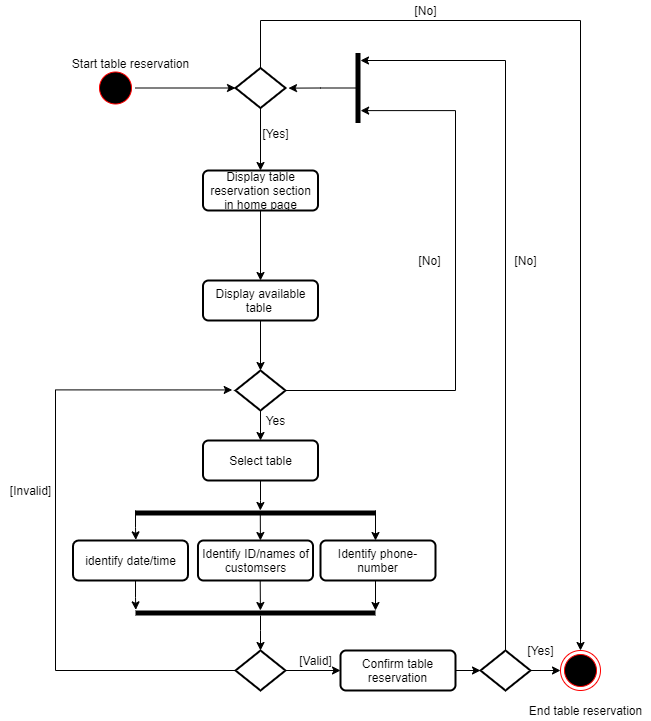

The diagram above was exported from draw.io. Its source (the exported page's mxGraphModel, read from the mxfile embedded in the PNG):
<mxGraphModel dx="1038" dy="1708" grid="1" gridSize="10" guides="1" tooltips="1" connect="1" arrows="1" fold="1" page="1" pageScale="1" pageWidth="827" pageHeight="1169" math="0" shadow="0">
  <root>
    <mxCell id="WIyWlLk6GJQsqaUBKTNV-0" />
    <mxCell id="WIyWlLk6GJQsqaUBKTNV-1" parent="WIyWlLk6GJQsqaUBKTNV-0" />
    <mxCell id="AR7HIVMhikSgFi_bIfLq-1" value="" style="ellipse;html=1;shape=endState;fillColor=#000000;strokeColor=#ff0000;" parent="WIyWlLk6GJQsqaUBKTNV-1" vertex="1">
      <mxGeometry x="565" y="360" width="40" height="40" as="geometry" />
    </mxCell>
    <mxCell id="AR7HIVMhikSgFi_bIfLq-16" value="" style="edgeStyle=orthogonalEdgeStyle;rounded=0;orthogonalLoop=1;jettySize=auto;html=1;" parent="WIyWlLk6GJQsqaUBKTNV-1" source="AR7HIVMhikSgFi_bIfLq-2" edge="1">
      <mxGeometry relative="1" as="geometry">
        <mxPoint x="240" y="-202.5" as="targetPoint" />
      </mxGeometry>
    </mxCell>
    <mxCell id="AR7HIVMhikSgFi_bIfLq-2" value="" style="ellipse;html=1;shape=startState;fillColor=#000000;strokeColor=#ff0000;" parent="WIyWlLk6GJQsqaUBKTNV-1" vertex="1">
      <mxGeometry x="100" y="-222.5" width="40" height="40" as="geometry" />
    </mxCell>
    <mxCell id="AR7HIVMhikSgFi_bIfLq-5" value="Start table reservation" style="text;html=1;align=center;verticalAlign=middle;resizable=0;points=[];autosize=1;strokeColor=none;fillColor=none;" parent="WIyWlLk6GJQsqaUBKTNV-1" vertex="1">
      <mxGeometry x="70" y="-237.5" width="130" height="20" as="geometry" />
    </mxCell>
    <mxCell id="AR7HIVMhikSgFi_bIfLq-8" value="[No]" style="text;html=1;align=center;verticalAlign=middle;resizable=0;points=[];autosize=1;strokeColor=none;fillColor=none;" parent="WIyWlLk6GJQsqaUBKTNV-1" vertex="1">
      <mxGeometry x="410" y="-290" width="40" height="20" as="geometry" />
    </mxCell>
    <mxCell id="AR7HIVMhikSgFi_bIfLq-18" value="End table reservation" style="text;html=1;align=center;verticalAlign=middle;resizable=0;points=[];autosize=1;strokeColor=none;fillColor=none;" parent="WIyWlLk6GJQsqaUBKTNV-1" vertex="1">
      <mxGeometry x="525" y="410" width="130" height="20" as="geometry" />
    </mxCell>
    <mxCell id="AR7HIVMhikSgFi_bIfLq-23" value="" style="edgeStyle=orthogonalEdgeStyle;rounded=0;orthogonalLoop=1;jettySize=auto;html=1;entryX=0.5;entryY=0;entryDx=0;entryDy=0;" parent="WIyWlLk6GJQsqaUBKTNV-1" source="AR7HIVMhikSgFi_bIfLq-19" target="AR7HIVMhikSgFi_bIfLq-27" edge="1">
      <mxGeometry relative="1" as="geometry">
        <mxPoint x="265" y="-140" as="targetPoint" />
      </mxGeometry>
    </mxCell>
    <mxCell id="kK0QJu7Eqh7gX37FuH9_-52" value="" style="edgeStyle=orthogonalEdgeStyle;rounded=0;orthogonalLoop=1;jettySize=auto;html=1;entryX=0.5;entryY=0;entryDx=0;entryDy=0;" parent="WIyWlLk6GJQsqaUBKTNV-1" source="AR7HIVMhikSgFi_bIfLq-19" target="AR7HIVMhikSgFi_bIfLq-1" edge="1">
      <mxGeometry relative="1" as="geometry">
        <mxPoint x="265" y="-302.5" as="targetPoint" />
        <Array as="points">
          <mxPoint x="265" y="-270" />
          <mxPoint x="585" y="-270" />
        </Array>
      </mxGeometry>
    </mxCell>
    <mxCell id="AR7HIVMhikSgFi_bIfLq-19" value="" style="strokeWidth=2;html=1;shape=mxgraph.flowchart.decision;whiteSpace=wrap;" parent="WIyWlLk6GJQsqaUBKTNV-1" vertex="1">
      <mxGeometry x="240" y="-222.5" width="50" height="40" as="geometry" />
    </mxCell>
    <mxCell id="AR7HIVMhikSgFi_bIfLq-26" value="[Yes]" style="text;html=1;align=center;verticalAlign=middle;resizable=0;points=[];autosize=1;strokeColor=none;fillColor=none;" parent="WIyWlLk6GJQsqaUBKTNV-1" vertex="1">
      <mxGeometry x="260" y="-167.5" width="40" height="20" as="geometry" />
    </mxCell>
    <mxCell id="AR7HIVMhikSgFi_bIfLq-31" value="" style="edgeStyle=orthogonalEdgeStyle;rounded=0;orthogonalLoop=1;jettySize=auto;html=1;" parent="WIyWlLk6GJQsqaUBKTNV-1" source="AR7HIVMhikSgFi_bIfLq-27" target="AR7HIVMhikSgFi_bIfLq-29" edge="1">
      <mxGeometry relative="1" as="geometry" />
    </mxCell>
    <mxCell id="AR7HIVMhikSgFi_bIfLq-27" value="Display table reservation section in home page" style="whiteSpace=wrap;html=1;rounded=1;strokeWidth=2;arcSize=14;" parent="WIyWlLk6GJQsqaUBKTNV-1" vertex="1">
      <mxGeometry x="207.5" y="-120" width="115" height="40" as="geometry" />
    </mxCell>
    <mxCell id="kK0QJu7Eqh7gX37FuH9_-2" value="" style="edgeStyle=orthogonalEdgeStyle;rounded=0;orthogonalLoop=1;jettySize=auto;html=1;" parent="WIyWlLk6GJQsqaUBKTNV-1" source="AR7HIVMhikSgFi_bIfLq-29" edge="1">
      <mxGeometry relative="1" as="geometry">
        <mxPoint x="265" y="80" as="targetPoint" />
      </mxGeometry>
    </mxCell>
    <mxCell id="AR7HIVMhikSgFi_bIfLq-29" value="Display available table&amp;nbsp;" style="whiteSpace=wrap;html=1;rounded=1;strokeWidth=2;arcSize=14;" parent="WIyWlLk6GJQsqaUBKTNV-1" vertex="1">
      <mxGeometry x="207.5" y="-10" width="115" height="40" as="geometry" />
    </mxCell>
    <mxCell id="kK0QJu7Eqh7gX37FuH9_-7" value="" style="edgeStyle=orthogonalEdgeStyle;rounded=0;orthogonalLoop=1;jettySize=auto;html=1;" parent="WIyWlLk6GJQsqaUBKTNV-1" source="AR7HIVMhikSgFi_bIfLq-32" target="kK0QJu7Eqh7gX37FuH9_-6" edge="1">
      <mxGeometry relative="1" as="geometry" />
    </mxCell>
    <mxCell id="kK0QJu7Eqh7gX37FuH9_-10" value="" style="edgeStyle=orthogonalEdgeStyle;rounded=0;orthogonalLoop=1;jettySize=auto;html=1;entryX=1.027;entryY=0.823;entryDx=0;entryDy=0;entryPerimeter=0;" parent="WIyWlLk6GJQsqaUBKTNV-1" source="AR7HIVMhikSgFi_bIfLq-32" target="kK0QJu7Eqh7gX37FuH9_-54" edge="1">
      <mxGeometry relative="1" as="geometry">
        <mxPoint x="360" y="-180" as="targetPoint" />
        <Array as="points">
          <mxPoint x="460" y="100" />
          <mxPoint x="460" y="-180" />
        </Array>
      </mxGeometry>
    </mxCell>
    <mxCell id="AR7HIVMhikSgFi_bIfLq-32" value="" style="strokeWidth=2;html=1;shape=mxgraph.flowchart.decision;whiteSpace=wrap;" parent="WIyWlLk6GJQsqaUBKTNV-1" vertex="1">
      <mxGeometry x="240" y="80" width="50" height="40" as="geometry" />
    </mxCell>
    <mxCell id="AR7HIVMhikSgFi_bIfLq-36" value="Yes" style="text;html=1;align=center;verticalAlign=middle;resizable=0;points=[];autosize=1;strokeColor=none;fillColor=none;" parent="WIyWlLk6GJQsqaUBKTNV-1" vertex="1">
      <mxGeometry x="260" y="120" width="40" height="20" as="geometry" />
    </mxCell>
    <mxCell id="AR7HIVMhikSgFi_bIfLq-39" value="Identify ID/names of customsers" style="whiteSpace=wrap;html=1;rounded=1;strokeWidth=2;arcSize=14;" parent="WIyWlLk6GJQsqaUBKTNV-1" vertex="1">
      <mxGeometry x="202.5" y="250" width="115" height="40" as="geometry" />
    </mxCell>
    <mxCell id="AR7HIVMhikSgFi_bIfLq-47" value="" style="edgeStyle=orthogonalEdgeStyle;rounded=0;orthogonalLoop=1;jettySize=auto;html=1;" parent="WIyWlLk6GJQsqaUBKTNV-1" source="AR7HIVMhikSgFi_bIfLq-43" target="AR7HIVMhikSgFi_bIfLq-46" edge="1">
      <mxGeometry relative="1" as="geometry" />
    </mxCell>
    <mxCell id="kK0QJu7Eqh7gX37FuH9_-47" value="" style="edgeStyle=orthogonalEdgeStyle;rounded=0;orthogonalLoop=1;jettySize=auto;html=1;entryX=-0.066;entryY=0.486;entryDx=0;entryDy=0;entryPerimeter=0;" parent="WIyWlLk6GJQsqaUBKTNV-1" source="AR7HIVMhikSgFi_bIfLq-43" target="AR7HIVMhikSgFi_bIfLq-32" edge="1">
      <mxGeometry relative="1" as="geometry">
        <mxPoint x="230" y="100" as="targetPoint" />
        <Array as="points">
          <mxPoint x="60" y="380" />
          <mxPoint x="60" y="99" />
        </Array>
      </mxGeometry>
    </mxCell>
    <mxCell id="AR7HIVMhikSgFi_bIfLq-43" value="" style="strokeWidth=2;html=1;shape=mxgraph.flowchart.decision;whiteSpace=wrap;" parent="WIyWlLk6GJQsqaUBKTNV-1" vertex="1">
      <mxGeometry x="240" y="360" width="50" height="40" as="geometry" />
    </mxCell>
    <mxCell id="AR7HIVMhikSgFi_bIfLq-51" value="" style="edgeStyle=orthogonalEdgeStyle;rounded=0;orthogonalLoop=1;jettySize=auto;html=1;" parent="WIyWlLk6GJQsqaUBKTNV-1" source="AR7HIVMhikSgFi_bIfLq-46" target="AR7HIVMhikSgFi_bIfLq-50" edge="1">
      <mxGeometry relative="1" as="geometry" />
    </mxCell>
    <mxCell id="AR7HIVMhikSgFi_bIfLq-46" value="Confirm table reservation" style="whiteSpace=wrap;html=1;rounded=1;strokeWidth=2;arcSize=14;" parent="WIyWlLk6GJQsqaUBKTNV-1" vertex="1">
      <mxGeometry x="345" y="360" width="115" height="40" as="geometry" />
    </mxCell>
    <mxCell id="AR7HIVMhikSgFi_bIfLq-49" value="[Valid]" style="text;html=1;align=center;verticalAlign=middle;resizable=0;points=[];autosize=1;strokeColor=none;fillColor=none;" parent="WIyWlLk6GJQsqaUBKTNV-1" vertex="1">
      <mxGeometry x="295" y="360" width="50" height="20" as="geometry" />
    </mxCell>
    <mxCell id="AR7HIVMhikSgFi_bIfLq-52" value="" style="edgeStyle=orthogonalEdgeStyle;rounded=0;orthogonalLoop=1;jettySize=auto;html=1;" parent="WIyWlLk6GJQsqaUBKTNV-1" source="AR7HIVMhikSgFi_bIfLq-50" target="AR7HIVMhikSgFi_bIfLq-1" edge="1">
      <mxGeometry relative="1" as="geometry" />
    </mxCell>
    <mxCell id="kK0QJu7Eqh7gX37FuH9_-50" value="" style="edgeStyle=orthogonalEdgeStyle;rounded=0;orthogonalLoop=1;jettySize=auto;html=1;" parent="WIyWlLk6GJQsqaUBKTNV-1" source="AR7HIVMhikSgFi_bIfLq-50" target="kK0QJu7Eqh7gX37FuH9_-54" edge="1">
      <mxGeometry relative="1" as="geometry">
        <mxPoint x="360" y="-230" as="targetPoint" />
        <Array as="points">
          <mxPoint x="510" y="-230" />
        </Array>
      </mxGeometry>
    </mxCell>
    <mxCell id="AR7HIVMhikSgFi_bIfLq-50" value="" style="strokeWidth=2;html=1;shape=mxgraph.flowchart.decision;whiteSpace=wrap;" parent="WIyWlLk6GJQsqaUBKTNV-1" vertex="1">
      <mxGeometry x="485" y="360" width="50" height="40" as="geometry" />
    </mxCell>
    <mxCell id="AR7HIVMhikSgFi_bIfLq-55" value="[Yes]" style="text;html=1;align=center;verticalAlign=middle;resizable=0;points=[];autosize=1;strokeColor=none;fillColor=none;" parent="WIyWlLk6GJQsqaUBKTNV-1" vertex="1">
      <mxGeometry x="525" y="350" width="40" height="20" as="geometry" />
    </mxCell>
    <mxCell id="AR7HIVMhikSgFi_bIfLq-57" value="[No]" style="text;html=1;align=center;verticalAlign=middle;resizable=0;points=[];autosize=1;strokeColor=none;fillColor=none;" parent="WIyWlLk6GJQsqaUBKTNV-1" vertex="1">
      <mxGeometry x="414" y="-40" width="40" height="20" as="geometry" />
    </mxCell>
    <mxCell id="kK0QJu7Eqh7gX37FuH9_-35" value="" style="edgeStyle=orthogonalEdgeStyle;rounded=0;orthogonalLoop=1;jettySize=auto;html=1;entryX=0;entryY=0.48;entryDx=0;entryDy=0;entryPerimeter=0;" parent="WIyWlLk6GJQsqaUBKTNV-1" source="kK0QJu7Eqh7gX37FuH9_-6" target="kK0QJu7Eqh7gX37FuH9_-26" edge="1">
      <mxGeometry relative="1" as="geometry">
        <mxPoint x="265" y="230" as="targetPoint" />
      </mxGeometry>
    </mxCell>
    <mxCell id="kK0QJu7Eqh7gX37FuH9_-6" value="Select table" style="whiteSpace=wrap;html=1;rounded=1;strokeWidth=2;arcSize=14;" parent="WIyWlLk6GJQsqaUBKTNV-1" vertex="1">
      <mxGeometry x="207.5" y="150" width="115" height="40" as="geometry" />
    </mxCell>
    <mxCell id="kK0QJu7Eqh7gX37FuH9_-11" value="identify date/time" style="whiteSpace=wrap;html=1;rounded=1;strokeWidth=2;arcSize=14;" parent="WIyWlLk6GJQsqaUBKTNV-1" vertex="1">
      <mxGeometry x="77.5" y="250" width="115" height="40" as="geometry" />
    </mxCell>
    <mxCell id="kK0QJu7Eqh7gX37FuH9_-12" value="Identify phone- number" style="whiteSpace=wrap;html=1;rounded=1;strokeWidth=2;arcSize=14;" parent="WIyWlLk6GJQsqaUBKTNV-1" vertex="1">
      <mxGeometry x="325" y="250" width="115" height="40" as="geometry" />
    </mxCell>
    <mxCell id="kK0QJu7Eqh7gX37FuH9_-26" value="" style="html=1;points=[];perimeter=orthogonalPerimeter;fillColor=#000000;strokeColor=none;direction=south;" parent="WIyWlLk6GJQsqaUBKTNV-1" vertex="1">
      <mxGeometry x="140" y="220" width="240" height="5" as="geometry" />
    </mxCell>
    <mxCell id="kK0QJu7Eqh7gX37FuH9_-32" value="" style="edgeStyle=orthogonalEdgeStyle;rounded=0;orthogonalLoop=1;jettySize=auto;html=1;" parent="WIyWlLk6GJQsqaUBKTNV-1" edge="1">
      <mxGeometry relative="1" as="geometry">
        <mxPoint x="380" y="220" as="sourcePoint" />
        <mxPoint x="380" y="250" as="targetPoint" />
      </mxGeometry>
    </mxCell>
    <mxCell id="kK0QJu7Eqh7gX37FuH9_-36" value="" style="edgeStyle=orthogonalEdgeStyle;rounded=0;orthogonalLoop=1;jettySize=auto;html=1;entryX=0.546;entryY=-0.016;entryDx=0;entryDy=0;entryPerimeter=0;" parent="WIyWlLk6GJQsqaUBKTNV-1" target="kK0QJu7Eqh7gX37FuH9_-11" edge="1">
      <mxGeometry relative="1" as="geometry">
        <mxPoint x="140.01999999999998" y="220" as="sourcePoint" />
        <mxPoint x="140.01999999999998" y="246" as="targetPoint" />
        <Array as="points">
          <mxPoint x="140" y="237" />
          <mxPoint x="140" y="237" />
        </Array>
      </mxGeometry>
    </mxCell>
    <mxCell id="kK0QJu7Eqh7gX37FuH9_-38" value="" style="edgeStyle=orthogonalEdgeStyle;rounded=0;orthogonalLoop=1;jettySize=auto;html=1;entryX=0;entryY=0.48;entryDx=0;entryDy=0;entryPerimeter=0;exitX=0.837;exitY=0.48;exitDx=0;exitDy=0;exitPerimeter=0;" parent="WIyWlLk6GJQsqaUBKTNV-1" source="kK0QJu7Eqh7gX37FuH9_-26" edge="1">
      <mxGeometry relative="1" as="geometry">
        <mxPoint x="265" y="230" as="sourcePoint" />
        <mxPoint x="264.9" y="250" as="targetPoint" />
      </mxGeometry>
    </mxCell>
    <mxCell id="kK0QJu7Eqh7gX37FuH9_-40" value="" style="edgeStyle=orthogonalEdgeStyle;rounded=0;orthogonalLoop=1;jettySize=auto;html=1;" parent="WIyWlLk6GJQsqaUBKTNV-1" edge="1">
      <mxGeometry relative="1" as="geometry">
        <mxPoint x="380" y="290" as="sourcePoint" />
        <mxPoint x="380" y="320" as="targetPoint" />
      </mxGeometry>
    </mxCell>
    <mxCell id="kK0QJu7Eqh7gX37FuH9_-41" value="" style="edgeStyle=orthogonalEdgeStyle;rounded=0;orthogonalLoop=1;jettySize=auto;html=1;entryX=0.546;entryY=-0.016;entryDx=0;entryDy=0;entryPerimeter=0;" parent="WIyWlLk6GJQsqaUBKTNV-1" edge="1">
      <mxGeometry relative="1" as="geometry">
        <mxPoint x="140.01999999999998" y="290" as="sourcePoint" />
        <mxPoint x="140.28999999999996" y="319.3599999999999" as="targetPoint" />
        <Array as="points">
          <mxPoint x="140" y="307" />
          <mxPoint x="140" y="307" />
        </Array>
      </mxGeometry>
    </mxCell>
    <mxCell id="kK0QJu7Eqh7gX37FuH9_-42" value="" style="edgeStyle=orthogonalEdgeStyle;rounded=0;orthogonalLoop=1;jettySize=auto;html=1;entryX=0;entryY=0.48;entryDx=0;entryDy=0;entryPerimeter=0;exitX=0.541;exitY=0.992;exitDx=0;exitDy=0;exitPerimeter=0;" parent="WIyWlLk6GJQsqaUBKTNV-1" source="AR7HIVMhikSgFi_bIfLq-39" edge="1">
      <mxGeometry relative="1" as="geometry">
        <mxPoint x="264.79999999999984" y="294.1849999999997" as="sourcePoint" />
        <mxPoint x="264.9" y="320" as="targetPoint" />
      </mxGeometry>
    </mxCell>
    <mxCell id="kK0QJu7Eqh7gX37FuH9_-45" value="" style="edgeStyle=orthogonalEdgeStyle;rounded=0;orthogonalLoop=1;jettySize=auto;html=1;" parent="WIyWlLk6GJQsqaUBKTNV-1" source="kK0QJu7Eqh7gX37FuH9_-43" target="AR7HIVMhikSgFi_bIfLq-43" edge="1">
      <mxGeometry relative="1" as="geometry">
        <Array as="points">
          <mxPoint x="265" y="340" />
          <mxPoint x="265" y="340" />
        </Array>
      </mxGeometry>
    </mxCell>
    <mxCell id="kK0QJu7Eqh7gX37FuH9_-43" value="" style="html=1;points=[];perimeter=orthogonalPerimeter;fillColor=#000000;strokeColor=none;direction=south;" parent="WIyWlLk6GJQsqaUBKTNV-1" vertex="1">
      <mxGeometry x="140" y="320" width="240" height="5" as="geometry" />
    </mxCell>
    <mxCell id="kK0QJu7Eqh7gX37FuH9_-48" value="[Invalid]" style="text;html=1;align=center;verticalAlign=middle;resizable=0;points=[];autosize=1;strokeColor=none;fillColor=none;" parent="WIyWlLk6GJQsqaUBKTNV-1" vertex="1">
      <mxGeometry x="5" y="190" width="60" height="20" as="geometry" />
    </mxCell>
    <mxCell id="kK0QJu7Eqh7gX37FuH9_-53" value="[No]" style="text;html=1;align=center;verticalAlign=middle;resizable=0;points=[];autosize=1;strokeColor=none;fillColor=none;" parent="WIyWlLk6GJQsqaUBKTNV-1" vertex="1">
      <mxGeometry x="510" y="-40" width="40" height="20" as="geometry" />
    </mxCell>
    <mxCell id="kK0QJu7Eqh7gX37FuH9_-55" value="" style="edgeStyle=orthogonalEdgeStyle;rounded=0;orthogonalLoop=1;jettySize=auto;html=1;entryX=1.06;entryY=0.503;entryDx=0;entryDy=0;entryPerimeter=0;" parent="WIyWlLk6GJQsqaUBKTNV-1" source="kK0QJu7Eqh7gX37FuH9_-54" target="AR7HIVMhikSgFi_bIfLq-19" edge="1">
      <mxGeometry relative="1" as="geometry" />
    </mxCell>
    <mxCell id="kK0QJu7Eqh7gX37FuH9_-54" value="" style="html=1;points=[];perimeter=orthogonalPerimeter;fillColor=#000000;strokeColor=none;" parent="WIyWlLk6GJQsqaUBKTNV-1" vertex="1">
      <mxGeometry x="360" y="-237.5" width="5" height="70" as="geometry" />
    </mxCell>
  </root>
</mxGraphModel>